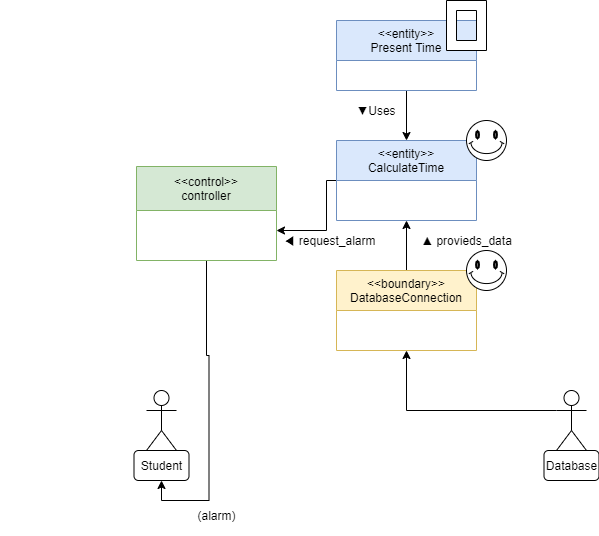

The diagram above was exported from draw.io. Its source (the exported page's mxGraphModel, read from the mxfile embedded in the PNG):
<mxGraphModel dx="1088" dy="968" grid="1" gridSize="10" guides="1" tooltips="1" connect="1" arrows="1" fold="1" page="1" pageScale="1" pageWidth="827" pageHeight="1169" math="0" shadow="0">
  <root>
    <mxCell id="0" />
    <mxCell id="1" parent="0" />
    <mxCell id="6iX4CqSwXj5306Up62GE-1" value="Actor" style="shape=umlActor;verticalLabelPosition=bottom;verticalAlign=top;html=1;outlineConnect=0;" parent="1" vertex="1">
      <mxGeometry x="290" y="460" width="30" height="60" as="geometry" />
    </mxCell>
    <mxCell id="6iX4CqSwXj5306Up62GE-7" value="Student" style="rounded=1;whiteSpace=wrap;html=1;" parent="1" vertex="1">
      <mxGeometry x="277.5" y="520" width="55" height="30" as="geometry" />
    </mxCell>
    <mxCell id="6iX4CqSwXj5306Up62GE-29" style="edgeStyle=orthogonalEdgeStyle;rounded=0;orthogonalLoop=1;jettySize=auto;html=1;exitX=0;exitY=0.3333333333333333;exitDx=0;exitDy=0;exitPerimeter=0;entryX=0.5;entryY=1;entryDx=0;entryDy=0;" parent="1" source="6iX4CqSwXj5306Up62GE-11" target="6iX4CqSwXj5306Up62GE-21" edge="1">
      <mxGeometry relative="1" as="geometry" />
    </mxCell>
    <mxCell id="6iX4CqSwXj5306Up62GE-11" value="Actor" style="shape=umlActor;verticalLabelPosition=bottom;verticalAlign=top;html=1;outlineConnect=0;" parent="1" vertex="1">
      <mxGeometry x="700" y="460" width="30" height="60" as="geometry" />
    </mxCell>
    <mxCell id="6iX4CqSwXj5306Up62GE-13" value="Database" style="rounded=1;whiteSpace=wrap;html=1;" parent="1" vertex="1">
      <mxGeometry x="687.5" y="520" width="55" height="30" as="geometry" />
    </mxCell>
    <mxCell id="6iX4CqSwXj5306Up62GE-30" style="edgeStyle=orthogonalEdgeStyle;rounded=0;orthogonalLoop=1;jettySize=auto;html=1;exitX=0.5;exitY=0;exitDx=0;exitDy=0;entryX=0.5;entryY=1;entryDx=0;entryDy=0;" parent="1" source="6iX4CqSwXj5306Up62GE-21" target="6iX4CqSwXj5306Up62GE-24" edge="1">
      <mxGeometry relative="1" as="geometry" />
    </mxCell>
    <mxCell id="6iX4CqSwXj5306Up62GE-21" value="&lt;&lt;boundary&gt;&gt;&#10;DatabaseConnection" style="swimlane;fontStyle=0;childLayout=stackLayout;horizontal=1;startSize=40;fillColor=#fff2cc;horizontalStack=0;resizeParent=1;resizeParentMax=0;resizeLast=0;collapsible=1;marginBottom=0;strokeColor=#d6b656;" parent="1" vertex="1">
      <mxGeometry x="480" y="340" width="140" height="80" as="geometry" />
    </mxCell>
    <mxCell id="6iX4CqSwXj5306Up62GE-65" style="edgeStyle=orthogonalEdgeStyle;rounded=0;orthogonalLoop=1;jettySize=auto;html=1;exitX=0;exitY=0.5;exitDx=0;exitDy=0;" parent="1" source="6iX4CqSwXj5306Up62GE-24" edge="1">
      <mxGeometry relative="1" as="geometry">
        <mxPoint x="420" y="300" as="targetPoint" />
        <Array as="points">
          <mxPoint x="470" y="250" />
          <mxPoint x="470" y="300" />
        </Array>
      </mxGeometry>
    </mxCell>
    <mxCell id="6iX4CqSwXj5306Up62GE-24" value="&lt;&lt;entity&gt;&gt;&#10;CalculateTime" style="swimlane;fontStyle=0;childLayout=stackLayout;horizontal=1;startSize=40;fillColor=#dae8fc;horizontalStack=0;resizeParent=1;resizeParentMax=0;resizeLast=0;collapsible=1;marginBottom=0;strokeColor=#6c8ebf;" parent="1" vertex="1">
      <mxGeometry x="480" y="210" width="140" height="80" as="geometry" />
    </mxCell>
    <mxCell id="6iX4CqSwXj5306Up62GE-31" style="edgeStyle=orthogonalEdgeStyle;rounded=0;orthogonalLoop=1;jettySize=auto;html=1;exitX=0.5;exitY=1;exitDx=0;exitDy=0;entryX=0.5;entryY=0;entryDx=0;entryDy=0;" parent="1" source="6iX4CqSwXj5306Up62GE-28" target="6iX4CqSwXj5306Up62GE-24" edge="1">
      <mxGeometry relative="1" as="geometry" />
    </mxCell>
    <mxCell id="6iX4CqSwXj5306Up62GE-28" value="&lt;&lt;entity&gt;&gt;&#10;Present Time" style="swimlane;fontStyle=0;childLayout=stackLayout;horizontal=1;startSize=40;fillColor=#dae8fc;horizontalStack=0;resizeParent=1;resizeParentMax=0;resizeLast=0;collapsible=1;marginBottom=0;strokeColor=#6c8ebf;" parent="1" vertex="1">
      <mxGeometry x="480" y="90" width="140" height="70" as="geometry" />
    </mxCell>
    <mxCell id="6iX4CqSwXj5306Up62GE-33" value="" style="verticalLabelPosition=bottom;verticalAlign=top;html=1;shape=mxgraph.basic.frame;dx=10;" parent="1" vertex="1">
      <mxGeometry x="590" y="70" width="40" height="50" as="geometry" />
    </mxCell>
    <mxCell id="6iX4CqSwXj5306Up62GE-37" value="" style="verticalLabelPosition=bottom;verticalAlign=top;html=1;shape=mxgraph.basic.smiley" parent="1" vertex="1">
      <mxGeometry x="610" y="190" width="40" height="40" as="geometry" />
    </mxCell>
    <mxCell id="6iX4CqSwXj5306Up62GE-38" value="" style="verticalLabelPosition=bottom;verticalAlign=top;html=1;shape=mxgraph.basic.smiley" parent="1" vertex="1">
      <mxGeometry x="610" y="320" width="40" height="40" as="geometry" />
    </mxCell>
    <mxCell id="6iX4CqSwXj5306Up62GE-39" value="&lt;p class=&quot;0&quot;&gt;&lt;span style=&quot;letter-spacing: 0pt&quot;&gt;▼Uses&lt;/span&gt;&lt;/p&gt;&lt;div id=&quot;hwpEditorBoardContent&quot; class=&quot;hwp_editor_board_content&quot;&gt;&lt;/div&gt;" style="text;html=1;strokeColor=none;fillColor=none;align=center;verticalAlign=middle;whiteSpace=wrap;rounded=0;" parent="1" vertex="1">
      <mxGeometry x="500" y="170" width="40" height="20" as="geometry" />
    </mxCell>
    <mxCell id="6iX4CqSwXj5306Up62GE-40" value="&lt;p class=&quot;0&quot;&gt;&lt;span style=&quot;letter-spacing: 0pt&quot;&gt;▲&lt;/span&gt;&lt;span style=&quot;letter-spacing: 0pt&quot;&gt;&amp;nbsp;provieds_data&lt;/span&gt;&lt;/p&gt;&lt;div id=&quot;hwpEditorBoardContent&quot; class=&quot;hwp_editor_board_content&quot;&gt;&lt;/div&gt;" style="text;html=1;align=center;verticalAlign=middle;resizable=0;points=[];autosize=1;" parent="1" vertex="1">
      <mxGeometry x="555" y="290" width="110" height="40" as="geometry" />
    </mxCell>
    <mxCell id="6iX4CqSwXj5306Up62GE-46" style="edgeStyle=orthogonalEdgeStyle;rounded=0;orthogonalLoop=1;jettySize=auto;html=1;exitX=0.5;exitY=1;exitDx=0;exitDy=0;entryX=0.5;entryY=1;entryDx=0;entryDy=0;" parent="1" source="6iX4CqSwXj5306Up62GE-41" target="6iX4CqSwXj5306Up62GE-7" edge="1">
      <mxGeometry relative="1" as="geometry" />
    </mxCell>
    <mxCell id="6iX4CqSwXj5306Up62GE-41" value="&lt;&lt;control&gt;&gt;&#10;controller" style="swimlane;fontStyle=0;childLayout=stackLayout;horizontal=1;startSize=44;fillColor=#d5e8d4;horizontalStack=0;resizeParent=1;resizeParentMax=0;resizeLast=0;collapsible=1;marginBottom=0;strokeColor=#82b366;" parent="1" vertex="1">
      <mxGeometry x="280" y="236" width="140" height="94" as="geometry" />
    </mxCell>
    <mxCell id="6iX4CqSwXj5306Up62GE-52" value="" style="endArrow=none;html=1;" parent="1" edge="1">
      <mxGeometry width="50" height="50" relative="1" as="geometry">
        <mxPoint x="144.5" y="480" as="sourcePoint" />
        <mxPoint x="145" y="480" as="targetPoint" />
      </mxGeometry>
    </mxCell>
    <mxCell id="6iX4CqSwXj5306Up62GE-70" value="&lt;p class=&quot;0&quot;&gt;&lt;span style=&quot;letter-spacing: 0pt&quot;&gt;(alarm)&lt;/span&gt;&lt;/p&gt;&lt;div id=&quot;hwpEditorBoardContent&quot; class=&quot;hwp_editor_board_content&quot;&gt;&lt;/div&gt;" style="text;html=1;align=center;verticalAlign=middle;resizable=0;points=[];autosize=1;" parent="1" vertex="1">
      <mxGeometry x="335" y="565" width="50" height="40" as="geometry" />
    </mxCell>
    <mxCell id="6iX4CqSwXj5306Up62GE-71" value="&lt;p class=&quot;0&quot;&gt;&lt;span style=&quot;letter-spacing: 0pt&quot;&gt;◀ request_alarm&lt;/span&gt;&lt;/p&gt;&lt;div id=&quot;hwpEditorBoardContent&quot; class=&quot;hwp_editor_board_content&quot;&gt;&lt;/div&gt;" style="text;html=1;align=center;verticalAlign=middle;resizable=0;points=[];autosize=1;" parent="1" vertex="1">
      <mxGeometry x="417.5" y="290" width="110" height="40" as="geometry" />
    </mxCell>
  </root>
</mxGraphModel>